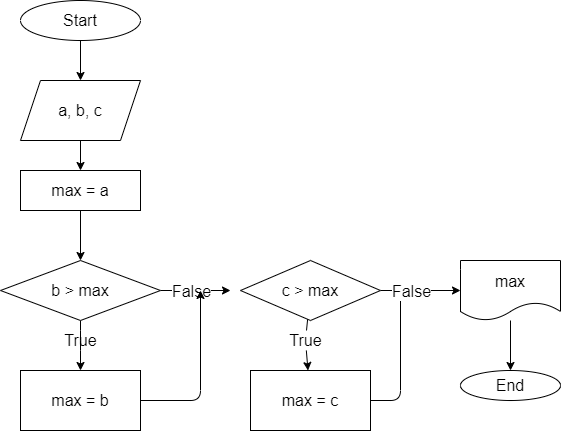

The diagram above was exported from draw.io. Its source (the exported page's mxGraphModel, read from the mxfile embedded in the PNG):
<mxGraphModel dx="976" dy="318" grid="1" gridSize="10" guides="1" tooltips="1" connect="1" arrows="1" fold="1" page="1" pageScale="1" pageWidth="850" pageHeight="1100" math="0" shadow="0">
  <root>
    <mxCell id="0" />
    <mxCell id="1" parent="0" />
    <mxCell id="4" value="" style="edgeStyle=none;html=1;fontSize=16;" parent="1" source="2" target="3" edge="1">
      <mxGeometry relative="1" as="geometry" />
    </mxCell>
    <mxCell id="2" value="Start" style="ellipse;whiteSpace=wrap;html=1;fontSize=16;" parent="1" vertex="1">
      <mxGeometry x="300" y="30" width="120" height="40" as="geometry" />
    </mxCell>
    <mxCell id="6" value="" style="edgeStyle=none;html=1;fontSize=16;" parent="1" source="3" target="5" edge="1">
      <mxGeometry relative="1" as="geometry" />
    </mxCell>
    <mxCell id="3" value="a, b, c" style="shape=parallelogram;perimeter=parallelogramPerimeter;whiteSpace=wrap;html=1;fixedSize=1;fontSize=16;" parent="1" vertex="1">
      <mxGeometry x="300" y="110" width="120" height="60" as="geometry" />
    </mxCell>
    <mxCell id="8" value="" style="edgeStyle=none;html=1;fontSize=16;" parent="1" source="5" target="7" edge="1">
      <mxGeometry relative="1" as="geometry" />
    </mxCell>
    <mxCell id="5" value="max = a" style="whiteSpace=wrap;html=1;fontSize=16;" parent="1" vertex="1">
      <mxGeometry x="300" y="200" width="120" height="40" as="geometry" />
    </mxCell>
    <mxCell id="10" value="" style="edgeStyle=none;html=1;fontSize=16;" parent="1" source="7" target="9" edge="1">
      <mxGeometry relative="1" as="geometry">
        <Array as="points">
          <mxPoint x="360" y="370" />
        </Array>
      </mxGeometry>
    </mxCell>
    <mxCell id="12" value="" style="edgeStyle=none;html=1;fontSize=16;" parent="1" source="7" edge="1">
      <mxGeometry relative="1" as="geometry">
        <mxPoint x="510" y="320" as="targetPoint" />
      </mxGeometry>
    </mxCell>
    <mxCell id="26" value="False" style="edgeLabel;html=1;align=center;verticalAlign=middle;resizable=0;points=[];fontSize=16;" parent="12" vertex="1" connectable="0">
      <mxGeometry x="-0.3771" relative="1" as="geometry">
        <mxPoint x="8" as="offset" />
      </mxGeometry>
    </mxCell>
    <mxCell id="7" value="b &amp;gt; max" style="rhombus;whiteSpace=wrap;html=1;fontSize=16;" parent="1" vertex="1">
      <mxGeometry x="280" y="290" width="160" height="60" as="geometry" />
    </mxCell>
    <mxCell id="14" value="" style="edgeStyle=none;html=1;fontSize=16;exitX=1;exitY=0.5;exitDx=0;exitDy=0;" parent="1" source="9" edge="1">
      <mxGeometry relative="1" as="geometry">
        <mxPoint x="480" y="320" as="targetPoint" />
        <Array as="points">
          <mxPoint x="480" y="430" />
        </Array>
      </mxGeometry>
    </mxCell>
    <mxCell id="9" value="max = b" style="whiteSpace=wrap;html=1;fontSize=16;" parent="1" vertex="1">
      <mxGeometry x="300" y="400" width="120" height="60" as="geometry" />
    </mxCell>
    <mxCell id="20" value="" style="edgeStyle=none;html=1;fontSize=16;startArrow=none;" parent="1" source="30" target="19" edge="1">
      <mxGeometry relative="1" as="geometry" />
    </mxCell>
    <mxCell id="22" value="" style="edgeStyle=none;html=1;fontSize=16;" parent="1" source="18" target="21" edge="1">
      <mxGeometry relative="1" as="geometry" />
    </mxCell>
    <mxCell id="27" value="&lt;span style=&quot;color: rgba(0 , 0 , 0 , 0) ; font-family: monospace ; font-size: 0px&quot;&gt;%3CmxGraphModel%3E%3Croot%3E%3CmxCell%20id%3D%220%22%2F%3E%3CmxCell%20id%3D%221%22%20parent%3D%220%22%2F%3E%3CmxCell%20id%3D%222%22%20value%3D%22False%22%20style%3D%22edgeLabel%3Bhtml%3D1%3Balign%3Dcenter%3BverticalAlign%3Dmiddle%3Bresizable%3D0%3Bpoints%3D%5B%5D%3BfontSize%3D16%3B%22%20vertex%3D%221%22%20connectable%3D%220%22%20parent%3D%221%22%3E%3CmxGeometry%20x%3D%22470%22%20y%3D%22320%22%20as%3D%22geometry%22%2F%3E%3C%2FmxCell%3E%3C%2Froot%3E%3C%2FmxGraphModel%3E&lt;/span&gt;" style="edgeLabel;html=1;align=center;verticalAlign=middle;resizable=0;points=[];fontSize=16;" parent="22" vertex="1" connectable="0">
      <mxGeometry x="-0.34" y="2" relative="1" as="geometry">
        <mxPoint as="offset" />
      </mxGeometry>
    </mxCell>
    <mxCell id="18" value="c &amp;gt; max" style="rhombus;whiteSpace=wrap;html=1;fontSize=16;" parent="1" vertex="1">
      <mxGeometry x="520" y="290" width="140" height="60" as="geometry" />
    </mxCell>
    <mxCell id="19" value="max = c" style="whiteSpace=wrap;html=1;fontSize=16;" parent="1" vertex="1">
      <mxGeometry x="530" y="400" width="120" height="60" as="geometry" />
    </mxCell>
    <mxCell id="24" value="" style="edgeStyle=none;html=1;fontSize=16;" parent="1" source="21" target="23" edge="1">
      <mxGeometry relative="1" as="geometry" />
    </mxCell>
    <mxCell id="21" value="max" style="shape=document;whiteSpace=wrap;html=1;boundedLbl=1;fontSize=16;" parent="1" vertex="1">
      <mxGeometry x="740" y="290" width="100" height="60" as="geometry" />
    </mxCell>
    <mxCell id="23" value="End" style="ellipse;whiteSpace=wrap;html=1;fontSize=16;" parent="1" vertex="1">
      <mxGeometry x="740" y="400" width="100" height="30" as="geometry" />
    </mxCell>
    <mxCell id="25" value="" style="endArrow=classic;html=1;fontSize=16;exitX=1;exitY=0.5;exitDx=0;exitDy=0;" parent="1" source="19" edge="1">
      <mxGeometry width="50" height="50" relative="1" as="geometry">
        <mxPoint x="520" y="340" as="sourcePoint" />
        <mxPoint x="680" y="320" as="targetPoint" />
        <Array as="points">
          <mxPoint x="680" y="430" />
        </Array>
      </mxGeometry>
    </mxCell>
    <mxCell id="28" value="False" style="edgeLabel;html=1;align=center;verticalAlign=middle;resizable=0;points=[];fontSize=16;" parent="1" vertex="1" connectable="0">
      <mxGeometry x="690" y="320" as="geometry" />
    </mxCell>
    <mxCell id="29" value="True" style="text;html=1;align=center;verticalAlign=middle;resizable=0;points=[];autosize=1;strokeColor=none;fillColor=none;fontSize=16;" parent="1" vertex="1">
      <mxGeometry x="335" y="360" width="50" height="20" as="geometry" />
    </mxCell>
    <mxCell id="30" value="True" style="text;html=1;align=center;verticalAlign=middle;resizable=0;points=[];autosize=1;strokeColor=none;fillColor=none;fontSize=16;" parent="1" vertex="1">
      <mxGeometry x="560" y="360" width="50" height="20" as="geometry" />
    </mxCell>
    <mxCell id="31" value="" style="edgeStyle=none;html=1;fontSize=16;endArrow=none;" parent="1" source="18" target="30" edge="1">
      <mxGeometry relative="1" as="geometry">
        <mxPoint x="590" y="350" as="sourcePoint" />
        <mxPoint x="590" y="400" as="targetPoint" />
      </mxGeometry>
    </mxCell>
  </root>
</mxGraphModel>